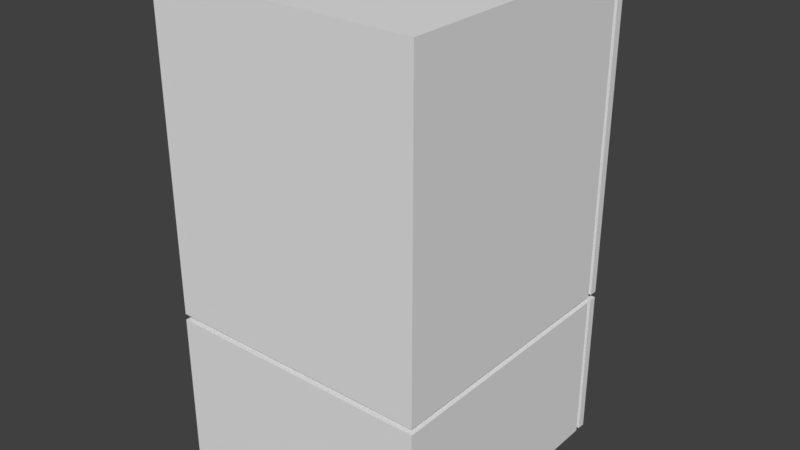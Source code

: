# Source: Refrigerator.blend  (saved by Blender 2.79.0; exported with 4.5.12 LTS)
import bpy
from mathutils import Matrix  # noqa: F401  (used for matrix-valued properties, if any)

bpy.ops.wm.read_factory_settings(use_empty=True)
scene = bpy.context.scene
scene.name = 'Scene'

# ---- collections
col_collection_1 = bpy.data.collections.new('Collection 1'); scene.collection.children.link(col_collection_1)

# ---- materials (node trees are filled in below, after node groups)
mat_material = bpy.data.materials.new('Material')
mat_material.alpha_threshold = 0.0
mat_material.use_transparent_shadow = False
mat_material.roughness = 0.5
mat_material.line_color = (0.0, 0.0, 0.0, 1.0)

# ---- material node trees

# ---- world
world_world = bpy.data.worlds.new('World'); scene.world = world_world
world_world.color = (0.05088, 0.05088, 0.05088)
world_world.use_sun_shadow = False
world_world.sun_shadow_jitter_overblur = 0.0
world_world.cycles.sampling_method = 'MANUAL'

# ---- meshes
me_cube_004 = bpy.data.meshes.new('Cube.004')
me_cube_004.from_pydata([(0.04662, -0.06072, 0.7772), (0.04662, -0.06072, -0.9181), (-0.04662, -0.06072, 0.7772), (-0.04662, -0.06072, -0.9181), (0.04662, 0.06896, -0.8364), (0.04662, 0.06896, 0.6955), (-0.04662, 0.06896, 0.6955), (-0.04662, 0.06896, -0.8364), (0.02032, -0.04502, -0.8452), (0.02032, -0.04502, 0.7043), (-0.02032, -0.04502, -0.8452), (-0.02032, -0.04502, 0.7043), (0.02032, 0.02965, -0.7991), (0.02032, 0.02965, 0.6582), (-0.02032, 0.02965, -0.7991), (-0.02032, 0.02965, 0.6582)], [], [(5, 0, 9, 13), (5, 4, 7, 6), (2, 0, 5, 6), (3, 2, 11, 10), (1, 3, 7, 4), (2, 6, 15, 11), (4, 5, 13, 12), (0, 1, 8, 9), (1, 4, 12, 8), (7, 3, 10, 14), (6, 7, 14, 15), (12, 14, 10, 8), (8, 10, 11, 9), (9, 11, 15, 13), (13, 15, 14, 12)])
_uv = me_cube_004.uv_layers.new(name='UVMap')
_uv.uv.foreach_set('vector', [0.5093, 0.9398, 0.2547, 0.9809, 0.2618, 0.9422, 0.4084, 0.9191, 0.5093, 0.9518, 0.5093, 0.04821, 0.7108, 0.04821, 0.7108, 0.9518, 0.7108, 1.0, 0.5093, 1.0, 0.5093, 0.9518, 0.7108, 0.9518, 0.7108, 1.0, 0.7108, 0.0, 0.7676, 0.043, 0.7676, 0.957, 0.5093, 0.0, 0.7108, 0.0, 0.7108, 0.04821, 0.5093, 0.04821, 0.2547, 0.9809, 5.633e-07, 0.9398, 0.1009, 0.9191, 0.2475, 0.9422, 0.5093, 0.05349, 0.5093, 0.9398, 0.4084, 0.9191, 0.4084, 0.07591, 0.9122, 0.0, 0.9122, 1.0, 0.8554, 0.957, 0.8554, 0.043, 0.2547, 0.0, 0.5093, 0.05349, 0.4084, 0.07591, 0.2618, 0.04568, 0.0, 0.05349, 0.2547, 0.0, 0.2475, 0.04568, 0.1009, 0.07591, 5.633e-07, 0.9398, 0.0, 0.05349, 0.1009, 0.07591, 0.1009, 0.9191, 0.9122, 0.8868, 1.0, 0.8868, 1.0, 0.914, 0.9122, 0.914, 0.8554, 0.957, 0.7676, 0.957, 0.7676, 0.043, 0.8554, 0.043, 0.9122, 0.0, 1.0, 0.0, 1.0, 0.02718, 0.9122, 0.02718, 0.9122, 0.02718, 1.0, 0.02718, 1.0, 0.8868, 0.9122, 0.8868])
me_cube_004.materials.append(mat_material)
me_cube_004.use_remesh_preserve_volume = False
me_cube_004.use_remesh_preserve_attributes = False
me_cube_004.use_mirror_vertex_groups = False
me_cube_004.update()
me_cube_003 = bpy.data.meshes.new('Cube.003')
me_cube_003.from_pydata([(-0.01847, 0.0, 0.0), (-0.06755, 0.0, 0.0), (-0.1608, 0.0, 0.0), (-0.01847, 0.0, -0.09944), (-0.06755, 0.0, -0.09944), (-0.1608, 0.0, -0.09944), (-0.3929, 1.192e-07, 0.0), (-0.3929, 1.192e-07, -0.09944), (-0.01847, 0.1297, -0.09944), (-0.01847, 0.1297, 0.0), (-0.06755, 0.1297, -0.09944), (-0.06755, 0.1297, 0.0), (-0.1608, 0.1297, -0.09944), (-0.1608, 0.1297, 0.0), (-0.2793, 0.1297, 0.0), (-0.2793, 0.1297, -0.09944), (-0.01847, 0.09214, -0.07802), (-0.01847, 0.0112, -0.07802), (-0.06755, 0.0112, -0.07802), (-0.06755, 0.09214, -0.07802), (-0.06755, 0.0112, -0.02141), (-0.1608, 0.0112, -0.02141), (-0.01847, 0.0112, -0.02141), (-0.1608, 0.0112, -0.07802), (-0.3037, 0.0112, -0.02141), (-0.3037, 0.0112, -0.07802), (-0.06755, 0.09214, -0.02141), (-0.1608, 0.09214, -0.02141), (-0.01847, 0.09214, -0.02141), (-0.1608, 0.09214, -0.07802), (-0.2273, 0.09214, -0.02141), (-0.2273, 0.09214, -0.07802), (0.0, 0.0, 0.0), (0.01847, 0.0, 0.0), (0.06755, 0.0, 0.0), (0.1608, 0.0, 0.0), (0.0, 0.0, -0.09944), (0.01847, 0.0, -0.09944), (0.06755, 0.0, -0.09944), (0.1608, 0.0, -0.09944), (0.3929, 1.192e-07, 0.0), (0.3929, 1.192e-07, -0.09944), (0.0, 0.1297, -0.09944), (0.0, 0.1297, 0.0), (0.01847, 0.1297, -0.09944), (0.01847, 0.1297, 0.0), (0.06755, 0.1297, -0.09944), (0.06755, 0.1297, 0.0), (0.1608, 0.1297, -0.09944), (0.1608, 0.1297, 0.0), (0.2793, 0.1297, 0.0), (0.2793, 0.1297, -0.09944), (0.0, 0.0112, -0.07802), (0.0, 0.09214, -0.07802), (0.01847, 0.09214, -0.07802), (0.01847, 0.0112, -0.07802), (0.06755, 0.0112, -0.07802), (0.06755, 0.09214, -0.07802), (0.06755, 0.0112, -0.02141), (0.1608, 0.0112, -0.02141), (0.01847, 0.0112, -0.02141), (0.0, 0.0112, -0.02141), (0.1608, 0.0112, -0.07802), (0.3037, 0.0112, -0.02141), (0.3037, 0.0112, -0.07802), (0.06755, 0.09214, -0.02141), (0.1608, 0.09214, -0.02141), (0.01847, 0.09214, -0.02141), (0.0, 0.09214, -0.02141), (0.1608, 0.09214, -0.07802), (0.2273, 0.09214, -0.02141), (0.2273, 0.09214, -0.07802)], [], [(36, 3, 17, 52), (7, 15, 31, 25), (8, 42, 53, 16), (11, 10, 12, 13), (9, 8, 10, 11), (43, 42, 8, 9), (13, 12, 15, 14), (3, 4, 18, 17), (5, 7, 25, 23), (0, 32, 61, 22), (10, 8, 16, 19), (4, 5, 23, 18), (7, 6, 14, 15), (13, 14, 30, 27), (15, 12, 29, 31), (2, 1, 20, 21), (11, 13, 27, 26), (14, 6, 24, 30), (9, 11, 26, 28), (22, 17, 18, 20), (61, 52, 17, 22), (6, 2, 21, 24), (1, 0, 22, 20), (43, 9, 28, 68), (12, 10, 19, 29), (20, 18, 23, 21), (21, 23, 25, 24), (24, 25, 31, 30), (30, 31, 29, 27), (27, 29, 19, 26), (26, 19, 16, 28), (28, 16, 53, 68), (36, 52, 55, 37), (41, 64, 71, 51), (44, 54, 53, 42), (47, 49, 48, 46), (45, 47, 46, 44), (43, 45, 44, 42), (49, 50, 51, 48), (37, 55, 56, 38), (39, 62, 64, 41), (33, 60, 61, 32), (46, 57, 54, 44), (38, 56, 62, 39), (41, 51, 50, 40), (49, 66, 70, 50), (51, 71, 69, 48), (35, 59, 58, 34), (47, 65, 66, 49), (50, 70, 63, 40), (45, 67, 65, 47), (60, 58, 56, 55), (61, 60, 55, 52), (40, 63, 59, 35), (34, 58, 60, 33), (43, 68, 67, 45), (48, 69, 57, 46), (58, 59, 62, 56), (59, 63, 64, 62), (63, 70, 71, 64), (70, 66, 69, 71), (66, 65, 57, 69), (65, 67, 54, 57), (67, 68, 53, 54)])
_uv = me_cube_003.uv_layers.new(name='UVMap')
_uv.uv.foreach_set('vector', [0.3954, 0.2439, 0.3954, 0.2285, 0.4319, 0.2392, 0.4319, 0.2547, 0.0, 0.0, 0.1977, 0.1445, 0.1242, 0.2108, 0.0007983, 0.1135, 0.1977, 0.4765, 0.1977, 0.5, 0.1242, 0.5, 0.1242, 0.4765, 0.5648, 0.2908, 0.7342, 0.2908, 0.7342, 0.369, 0.5648, 0.369, 0.5648, 0.2497, 0.7342, 0.2497, 0.7342, 0.2908, 0.5648, 0.2908, 0.5648, 0.2342, 0.7342, 0.2342, 0.7342, 0.2497, 0.5648, 0.2497, 0.7342, 0.6655, 0.7342, 0.5389, 0.8672, 0.5389, 0.8672, 0.6655, 0.3954, 0.2285, 0.3954, 0.1873, 0.4319, 0.198, 0.4319, 0.2392, 0.9635, 0.414, 0.9635, 0.6086, 0.927, 0.5446, 0.927, 0.4247, 0.5648, 0.2285, 0.5648, 0.2439, 0.5283, 0.2547, 0.5283, 0.2392, 0.1977, 0.414, 0.1977, 0.4765, 0.1242, 0.4765, 0.1242, 0.414, 0.3954, 0.1873, 0.3954, 0.1091, 0.4319, 0.1198, 0.4319, 0.198, 0.5648, 0.369, 0.7342, 0.369, 0.7342, 0.5884, 0.5648, 0.5884, 0.1977, 0.2954, 0.1977, 0.1445, 0.2712, 0.2108, 0.2712, 0.2954, 0.1977, 0.1445, 0.1977, 0.2954, 0.1242, 0.2954, 0.1242, 0.2108, 0.5648, 0.1091, 0.5648, 0.1873, 0.5283, 0.198, 0.5283, 0.1198, 0.1977, 0.414, 0.1977, 0.2954, 0.2712, 0.2954, 0.2712, 0.414, 0.1977, 0.1445, 0.3954, 0.0, 0.3946, 0.1135, 0.2712, 0.2108, 0.1977, 0.4765, 0.1977, 0.414, 0.2712, 0.414, 0.2712, 0.4765, 0.5283, 0.2392, 0.4319, 0.2392, 0.4319, 0.198, 0.5283, 0.198, 0.5283, 0.2547, 0.4319, 0.2547, 0.4319, 0.2392, 0.5283, 0.2392, 0.9635, 0.2194, 0.9635, 0.414, 0.927, 0.4033, 0.927, 0.2834, 0.5648, 0.1873, 0.5648, 0.2285, 0.5283, 0.2392, 0.5283, 0.198, 0.1977, 0.5, 0.1977, 0.4765, 0.2712, 0.4765, 0.2712, 0.5, 0.1977, 0.2954, 0.1977, 0.414, 0.1242, 0.414, 0.1242, 0.2954, 0.5283, 0.198, 0.4319, 0.198, 0.4319, 0.1198, 0.5283, 0.1198, 0.5283, 0.1198, 0.4319, 0.1198, 0.4319, 0.0, 0.5283, 1.896e-08, 0.8306, 0.2194, 0.927, 0.2194, 0.927, 0.3611, 0.8306, 0.3611, 0.7342, 0.0, 0.8306, 1.896e-08, 0.8306, 0.05809, 0.7342, 0.05809, 0.7342, 0.05809, 0.8306, 0.05809, 0.8306, 0.1396, 0.7342, 0.1396, 0.7342, 0.1396, 0.8306, 0.1396, 0.8306, 0.1825, 0.7342, 0.1825, 0.7342, 0.1825, 0.8306, 0.1825, 0.8306, 0.1986, 0.7342, 0.1986, 0.3954, 0.2439, 0.4319, 0.2547, 0.4319, 0.2701, 0.3954, 0.2594, 1.015e-07, 1.0, 0.0007984, 0.8865, 0.1242, 0.7892, 0.1977, 0.8555, 0.1977, 0.5235, 0.1242, 0.5235, 0.1242, 0.5, 0.1977, 0.5, 0.5648, 0.1776, 0.5648, 0.09938, 0.7342, 0.09938, 0.7342, 0.1776, 0.5648, 0.2187, 0.5648, 0.1776, 0.7342, 0.1776, 0.7342, 0.2187, 0.5648, 0.2342, 0.5648, 0.2187, 0.7342, 0.2187, 0.7342, 0.2342, 0.5648, 0.09938, 0.5648, 0.0, 0.7342, 3.793e-08, 0.7342, 0.09938, 0.3954, 0.2594, 0.4319, 0.2701, 0.4319, 0.3113, 0.3954, 0.3006, 0.3954, 0.3788, 0.4319, 0.3895, 0.4319, 0.5093, 0.3954, 0.5734, 0.5648, 0.2594, 0.5283, 0.2701, 0.5283, 0.2547, 0.5648, 0.2439, 0.1977, 0.586, 0.1242, 0.586, 0.1242, 0.5235, 0.1977, 0.5235, 0.3954, 0.3006, 0.4319, 0.3113, 0.4319, 0.3895, 0.3954, 0.3788, 1.0, 0.0, 1.0, 0.2194, 0.8306, 0.2194, 0.8306, 3.793e-08, 0.1977, 0.7046, 0.2712, 0.7046, 0.2712, 0.7892, 0.1977, 0.8555, 0.1977, 0.8555, 0.1242, 0.7892, 0.1242, 0.7046, 0.1977, 0.7046, 0.5648, 0.3788, 0.5283, 0.3895, 0.5283, 0.3113, 0.5648, 0.3006, 0.1977, 0.586, 0.2712, 0.586, 0.2712, 0.7046, 0.1977, 0.7046, 0.1977, 0.8555, 0.2712, 0.7892, 0.3946, 0.8865, 0.3954, 1.0, 0.1977, 0.5235, 0.2712, 0.5235, 0.2712, 0.586, 0.1977, 0.586, 0.5283, 0.2701, 0.5283, 0.3113, 0.4319, 0.3113, 0.4319, 0.2701, 0.5283, 0.2547, 0.5283, 0.2701, 0.4319, 0.2701, 0.4319, 0.2547, 0.5648, 0.5734, 0.5283, 0.5093, 0.5283, 0.3895, 0.5648, 0.3788, 0.5648, 0.3006, 0.5283, 0.3113, 0.5283, 0.2701, 0.5648, 0.2594, 0.1977, 0.5, 0.2712, 0.5, 0.2712, 0.5235, 0.1977, 0.5235, 0.1977, 0.7046, 0.1242, 0.7046, 0.1242, 0.586, 0.1977, 0.586, 0.5283, 0.3113, 0.5283, 0.3895, 0.4319, 0.3895, 0.4319, 0.3113, 0.5283, 0.3895, 0.5283, 0.5093, 0.4319, 0.5093, 0.4319, 0.3895, 0.7342, 0.5389, 0.7342, 0.3972, 0.8306, 0.3972, 0.8306, 0.5389, 0.7342, 0.3972, 0.7342, 0.3392, 0.8306, 0.3392, 0.8306, 0.3972, 0.7342, 0.3392, 0.7342, 0.2577, 0.8306, 0.2577, 0.8306, 0.3392, 0.7342, 0.2577, 0.7342, 0.2148, 0.8306, 0.2148, 0.8306, 0.2577, 0.7342, 0.2148, 0.7342, 0.1986, 0.8306, 0.1986, 0.8306, 0.2148])
me_cube_003.materials.append(mat_material)
me_cube_003.use_remesh_preserve_volume = False
me_cube_003.use_remesh_preserve_attributes = False
me_cube_003.use_mirror_vertex_groups = False
me_cube_003.update()
me_cube_001 = bpy.data.meshes.new('Cube.001')
me_cube_001.from_pydata([(0.04662, -0.06072, 0.7772), (0.04662, -0.06072, -0.9181), (-0.04662, -0.06072, 0.7772), (-0.04662, -0.06072, -0.9181), (0.04662, 0.06896, -0.8364), (0.04662, 0.06896, 0.6955), (-0.04662, 0.06896, 0.6955), (-0.04662, 0.06896, -0.8364), (0.02032, -0.04502, -0.8452), (0.02032, -0.04502, 0.7043), (-0.02032, -0.04502, -0.8452), (-0.02032, -0.04502, 0.7043), (0.02032, 0.02965, -0.7991), (0.02032, 0.02965, 0.6582), (-0.02032, 0.02965, -0.7991), (-0.02032, 0.02965, 0.6582)], [], [(5, 0, 9, 13), (5, 4, 7, 6), (2, 0, 5, 6), (3, 2, 11, 10), (1, 3, 7, 4), (2, 6, 15, 11), (4, 5, 13, 12), (0, 1, 8, 9), (1, 4, 12, 8), (7, 3, 10, 14), (6, 7, 14, 15), (12, 14, 10, 8), (8, 10, 11, 9), (9, 11, 15, 13), (13, 15, 14, 12)])
_uv = me_cube_001.uv_layers.new(name='UVMap')
_uv.uv.foreach_set('vector', [0.5093, 0.9398, 0.2547, 0.9809, 0.2618, 0.9422, 0.4084, 0.9191, 0.5093, 0.9518, 0.5093, 0.04821, 0.7108, 0.04821, 0.7108, 0.9518, 0.7108, 1.0, 0.5093, 1.0, 0.5093, 0.9518, 0.7108, 0.9518, 0.7108, 1.0, 0.7108, 0.0, 0.7676, 0.043, 0.7676, 0.957, 0.5093, 0.0, 0.7108, 0.0, 0.7108, 0.04821, 0.5093, 0.04821, 0.2547, 0.9809, 5.633e-07, 0.9398, 0.1009, 0.9191, 0.2475, 0.9422, 0.5093, 0.05349, 0.5093, 0.9398, 0.4084, 0.9191, 0.4084, 0.07591, 0.9122, 0.0, 0.9122, 1.0, 0.8554, 0.957, 0.8554, 0.043, 0.2547, 0.0, 0.5093, 0.05349, 0.4084, 0.07591, 0.2618, 0.04568, 0.0, 0.05349, 0.2547, 0.0, 0.2475, 0.04568, 0.1009, 0.07591, 5.633e-07, 0.9398, 0.0, 0.05349, 0.1009, 0.07591, 0.1009, 0.9191, 0.9122, 0.8868, 1.0, 0.8868, 1.0, 0.914, 0.9122, 0.914, 0.8554, 0.957, 0.7676, 0.957, 0.7676, 0.043, 0.8554, 0.043, 0.9122, 0.0, 1.0, 0.0, 1.0, 0.02718, 0.9122, 0.02718, 0.9122, 0.02718, 1.0, 0.02718, 1.0, 0.8868, 0.9122, 0.8868])
me_cube_001.materials.append(mat_material)
me_cube_001.use_remesh_preserve_volume = False
me_cube_001.use_remesh_preserve_attributes = False
me_cube_001.use_mirror_vertex_groups = False
me_cube_001.update()
me_cube = bpy.data.meshes.new('Cube')
me_cube.from_pydata([(-1.0, -1.0, -1.765), (-1.0, 1.0, -1.765), (-1.0, -1.0, 1.765), (-1.0, 1.0, 1.765), (-1.0, -1.0, -0.6448), (-1.0, -1.0, -0.5997), (-1.0, 1.0, -0.6448), (-1.0, 1.0, -0.5997), (-0.01847, 1.0, -1.765), (-0.01847, -1.0, -1.765), (-0.01847, 1.0, 1.765), (-0.01847, -1.0, 1.765), (-0.01847, 1.0, -0.5997), (-0.01847, -1.0, -0.6448), (-0.01847, -1.0, -0.5997), (-0.01847, 1.059, -1.765), (-1.0, 1.059, -1.765), (-1.0, 1.059, -0.5997), (-1.0, 1.059, 1.765), (-0.01847, 1.059, 1.765), (-1.0, 1.059, -0.6448), (-0.01847, 1.059, -0.5997), (-0.01847, 1.059, -0.6448), (-1.0, -1.0, -0.265), (-1.0, -1.0, 1.43), (-1.0, 1.0, -0.265), (-1.0, 1.0, 1.43), (-0.01847, 1.0, -0.265), (-0.01847, 1.0, 1.43), (-0.01847, -1.0, 1.43), (-0.01847, -1.0, -0.265), (-1.0, 1.059, -0.265), (-1.0, 1.059, 1.43), (-0.01847, 1.059, -0.265), (-0.01847, 1.059, 1.43), (-0.06755, 1.0, -1.765), (-0.06755, -1.0, -1.765), (-0.06755, 1.0, 1.765), (-0.06755, -1.0, 1.765), (-0.06755, -1.0, -0.6448), (-0.06755, -1.0, -0.5997), (-0.06755, 1.059, -1.765), (-0.06755, 1.059, 1.765), (-0.06755, 1.059, -0.5997), (-0.06755, 1.059, -0.6448), (-0.06755, 1.059, 1.43), (-0.06755, 1.059, -0.265), (-0.06755, -1.0, -0.265), (-0.06755, -1.0, 1.43), (-0.1608, 1.0, -1.765), (-0.1608, -1.0, -1.765), (-0.1608, 1.0, 1.765), (-0.1608, -1.0, 1.765), (-0.9562, -0.9179, -0.6012), (-0.1608, -1.0, -0.6448), (-0.1608, -1.0, -0.5997), (-0.1608, 1.059, -1.765), (-0.1608, 1.059, 1.765), (-0.1608, 1.059, -0.5997), (-0.1608, 1.059, -0.6448), (-0.1608, 1.059, 1.43), (-0.1608, 1.059, -0.265), (-0.1608, -1.0, -0.265), (-0.1608, -1.0, 1.43), (-1.0, -1.0, -0.7569), (-1.0, 1.0, -0.7569), (-0.01847, -1.0, -0.7569), (-1.0, 1.059, -0.7569), (-0.01847, 1.059, -0.7569), (-0.06755, 1.059, -0.7569), (-0.06755, -1.0, -0.7569), (-0.1608, 1.059, -0.7569), (-0.1608, -1.0, -0.7569), (-0.01847, -1.0, -0.8563), (-0.06755, -1.0, -0.8563), (-0.1608, -1.0, -0.8563), (-1.0, -1.0, -0.8563), (-1.0, 1.0, -0.8563), (-1.0, 1.059, -0.8563), (-0.01847, 1.059, -0.8563), (-0.06755, 1.059, -0.8563), (-0.1608, 1.059, -0.8563), (-0.3929, 1.0, -1.765), (-0.3929, -1.0, -1.765), (-0.3929, 1.0, 1.765), (-0.3929, -1.0, 1.765), (-0.9562, -0.9179, -0.6432), (-0.3929, -1.0, -0.6448), (-0.3929, -1.0, -0.5997), (-0.3929, 1.059, -1.765), (-0.3929, 1.059, 1.765), (-0.3929, 1.059, -0.5997), (-0.3929, 1.059, -0.6448), (-0.3929, 1.059, 1.43), (-0.3929, 1.059, -0.265), (-0.3929, -1.0, -0.265), (-0.3929, -1.0, 1.43), (-0.3929, 1.059, -0.7569), (-0.3929, -1.0, -0.7569), (-0.3929, -1.0, -0.8563), (-0.3929, 1.059, -0.8563), (-1.0, 0.9632, -1.765), (-1.0, 0.9632, 1.765), (-1.0, 0.9632, -0.6448), (-1.0, 0.9632, -0.5997), (-0.01847, 0.9632, 1.765), (-0.01847, 0.9632, -1.765), (-1.0, 0.9632, -0.265), (-1.0, 0.9632, 1.43), (-0.06755, 0.9632, 1.765), (-0.06755, 0.9632, -1.765), (-0.1608, 0.9632, 1.765), (-0.1608, 0.9632, -1.765), (-1.0, 0.9632, -0.7569), (-1.0, 0.9632, -0.8563), (-0.3929, 0.9632, 1.765), (-0.3929, 0.9632, -1.765), (-0.01847, -0.9179, -0.6432), (-0.01847, -0.9179, -0.6012), (-0.9562, 0.9989, -0.6012), (-0.01847, 0.9989, -0.6432), (-0.06755, -0.9179, -0.6432), (-0.06755, -0.9179, -0.6012), (-0.06755, 0.9989, -0.6012), (-0.06755, 0.9989, -0.6432), (-0.1608, -0.9179, -0.6432), (-0.1608, -0.9179, -0.6012), (-0.1608, 0.9989, -0.6012), (-0.1608, 0.9989, -0.6432), (-0.3929, -0.9179, -0.6432), (-0.3929, -0.9179, -0.6012), (-0.3929, 0.9989, -0.6012), (-0.3929, 0.9989, -0.6432), (-0.9562, 0.9632, -0.6432), (-0.9562, 0.9632, -0.6012), (-0.9562, 1.0, -0.265), (-0.9562, 0.9632, -0.265), (-0.9562, 1.0, 1.43), (-1.0, -1.0, 1.715), (-0.9562, 0.9632, 1.43), (-0.01847, -1.0, 1.715), (-0.06755, -1.0, 1.715), (-0.1608, -1.0, 1.715), (-0.3929, -1.0, 1.715), (-1.0, 0.9632, 1.715), (-1.0, 1.0, 1.715), (-0.01847, 1.0, 1.715), (-1.0, 1.059, 1.715), (-0.01847, 1.059, 1.715), (-0.06755, 1.059, 1.715), (-0.1608, 1.059, 1.715), (-0.3929, 1.059, 1.715), (-0.9562, 1.0, -1.765), (-0.9562, -1.0, -1.765), (-0.9562, 1.0, 1.765), (-0.9562, -1.0, 1.765), (-0.9562, -1.0, -0.6448), (-0.9562, -1.0, -0.5997), (-0.9562, 1.059, -1.765), (-0.9562, 1.059, 1.765), (-0.9562, 1.059, -0.5997), (-0.9562, 1.059, -0.6448), (-0.9562, 1.059, 1.43), (-0.9562, 1.059, -0.265), (-0.9562, -1.0, -0.265), (-0.9562, -1.0, 1.43), (-0.9146, -0.9179, -0.6012), (-0.9146, -0.9179, -0.6432), (-0.9562, 1.059, -0.7569), (-0.9562, -1.0, -0.7569), (-0.9562, -1.0, -0.8563), (-0.9562, 1.059, -0.8563), (-0.9146, 0.9989, -0.6432), (-0.9146, 0.9989, -0.6012), (-0.9562, 0.9632, 1.765), (-0.9562, 0.9632, -1.765), (-0.9562, -1.0, 1.715), (-0.9562, 1.059, 1.715), (-0.06755, 1.0, 1.715), (-0.9562, 0.9632, 1.715), (-0.9562, 1.0, 1.715), (-0.1608, 1.0, 1.715), (-0.3929, 1.0, 1.715), (-0.01847, 0.9632, 1.715), (-0.06755, 0.9632, 1.715), (-0.1608, 0.9632, 1.715), (-0.3929, 0.9632, 1.715), (-0.9562, 1.0, -0.7569), (-0.9562, 1.0, -0.6432), (-0.9562, 1.0, -0.8563), (-0.9562, 0.9632, -0.7569), (-0.9562, 0.9632, -0.8563), (-0.01847, -1.0, -1.8), (-0.06755, -1.0, -1.8), (-0.1608, -1.0, -1.8), (-0.3929, -1.0, -1.8), (-0.01847, 0.9632, -1.8), (-0.06755, 0.9632, -1.8), (-0.1608, 0.9632, -1.8), (-0.3929, 0.9632, -1.8), (-0.9562, -1.0, -1.8), (-0.9562, 0.9632, -1.8), (1.0, -1.0, -1.765), (1.0, 1.0, -1.765), (1.0, -1.0, 1.765), (1.0, 1.0, 1.765), (1.0, -1.0, -0.6448), (1.0, -1.0, -0.5997), (1.0, 1.0, -0.6448), (1.0, 1.0, -0.5997), (0.01847, 1.0, -1.765), (0.01847, -1.0, -1.765), (0.01847, 1.0, 1.765), (0.01847, -1.0, 1.765), (0.01847, 1.0, -0.5997), (0.01847, -1.0, -0.6448), (0.01847, -1.0, -0.5997), (0.01847, 1.059, -1.765), (1.0, 1.059, -1.765), (1.0, 1.059, -0.5997), (1.0, 1.059, 1.765), (0.01847, 1.059, 1.765), (1.0, 1.059, -0.6448), (0.01847, 1.059, -0.5997), (0.01847, 1.059, -0.6448), (1.0, -1.0, -0.265), (1.0, -1.0, 1.43), (1.0, 1.0, -0.265), (1.0, 1.0, 1.43), (0.01847, 1.0, -0.265), (0.01847, 1.0, 1.43), (0.01847, -1.0, 1.43), (0.01847, -1.0, -0.265), (1.0, 1.059, -0.265), (1.0, 1.059, 1.43), (0.01847, 1.059, -0.265), (0.01847, 1.059, 1.43), (0.06755, 1.0, -1.765), (0.06755, -1.0, -1.765), (0.06755, 1.0, 1.765), (0.06755, -1.0, 1.765), (0.06755, -1.0, -0.6448), (0.06755, -1.0, -0.5997), (0.06755, 1.059, -1.765), (0.06755, 1.059, 1.765), (0.06755, 1.059, -0.5997), (0.06755, 1.059, -0.6448), (0.06755, 1.059, 1.43), (0.06755, 1.059, -0.265), (0.06755, -1.0, -0.265), (0.06755, -1.0, 1.43), (0.1608, 1.0, -1.765), (0.1608, -1.0, -1.765), (0.1608, 1.0, 1.765), (0.1608, -1.0, 1.765), (0.9562, -0.9179, -0.6012), (0.1608, -1.0, -0.6448), (0.1608, -1.0, -0.5997), (0.1608, 1.059, -1.765), (0.1608, 1.059, 1.765), (0.1608, 1.059, -0.5997), (0.1608, 1.059, -0.6448), (0.1608, 1.059, 1.43), (0.1608, 1.059, -0.265), (0.1608, -1.0, -0.265), (0.1608, -1.0, 1.43), (1.0, -1.0, -0.7569), (1.0, 1.0, -0.7569), (0.01847, -1.0, -0.7569), (1.0, 1.059, -0.7569), (0.01847, 1.059, -0.7569), (0.06755, 1.059, -0.7569), (0.06755, -1.0, -0.7569), (0.1608, 1.059, -0.7569), (0.1608, -1.0, -0.7569), (0.01847, -1.0, -0.8563), (0.06755, -1.0, -0.8563), (0.1608, -1.0, -0.8563), (1.0, -1.0, -0.8563), (1.0, 1.0, -0.8563), (1.0, 1.059, -0.8563), (0.01847, 1.059, -0.8563), (0.06755, 1.059, -0.8563), (0.1608, 1.059, -0.8563), (0.3929, 1.0, -1.765), (0.3929, -1.0, -1.765), (0.3929, 1.0, 1.765), (0.3929, -1.0, 1.765), (0.9562, -0.9179, -0.6432), (0.3929, -1.0, -0.6448), (0.3929, -1.0, -0.5997), (0.3929, 1.059, -1.765), (0.3929, 1.059, 1.765), (0.3929, 1.059, -0.5997), (0.3929, 1.059, -0.6448), (0.3929, 1.059, 1.43), (0.3929, 1.059, -0.265), (0.3929, -1.0, -0.265), (0.3929, -1.0, 1.43), (0.3929, 1.059, -0.7569), (0.3929, -1.0, -0.7569), (0.3929, -1.0, -0.8563), (0.3929, 1.059, -0.8563), (1.0, 0.9632, -1.765), (1.0, 0.9632, 1.765), (1.0, 0.9632, -0.6448), (1.0, 0.9632, -0.5997), (0.01847, 0.9632, 1.765), (0.01847, 0.9632, -1.765), (1.0, 0.9632, -0.265), (1.0, 0.9632, 1.43), (0.06755, 0.9632, 1.765), (0.06755, 0.9632, -1.765), (0.1608, 0.9632, 1.765), (0.1608, 0.9632, -1.765), (1.0, 0.9632, -0.7569), (1.0, 0.9632, -0.8563), (0.3929, 0.9632, 1.765), (0.3929, 0.9632, -1.765), (0.01847, -0.9179, -0.6432), (0.01847, -0.9179, -0.6012), (0.9562, 0.9989, -0.6012), (0.01847, 0.9989, -0.6432), (0.06755, -0.9179, -0.6432), (0.06755, -0.9179, -0.6012), (0.06755, 0.9989, -0.6012), (0.06755, 0.9989, -0.6432), (0.1608, -0.9179, -0.6432), (0.1608, -0.9179, -0.6012), (0.1608, 0.9989, -0.6012), (0.1608, 0.9989, -0.6432), (0.3929, -0.9179, -0.6432), (0.3929, -0.9179, -0.6012), (0.3929, 0.9989, -0.6012), (0.3929, 0.9989, -0.6432), (0.9562, 0.9632, -0.6432), (0.9562, 0.9632, -0.6012), (0.9562, 1.0, -0.265), (0.9562, 0.9632, -0.265), (0.9562, 1.0, 1.43), (1.0, -1.0, 1.715), (0.9562, 0.9632, 1.43), (0.01847, -1.0, 1.715), (0.06755, -1.0, 1.715), (0.1608, -1.0, 1.715), (0.3929, -1.0, 1.715), (1.0, 0.9632, 1.715), (1.0, 1.0, 1.715), (0.01847, 1.0, 1.715), (1.0, 1.059, 1.715), (0.01847, 1.059, 1.715), (0.06755, 1.059, 1.715), (0.1608, 1.059, 1.715), (0.3929, 1.059, 1.715), (0.9562, 1.0, -1.765), (0.9562, -1.0, -1.765), (0.9562, 1.0, 1.765), (0.9562, -1.0, 1.765), (0.9562, -1.0, -0.6448), (0.9562, -1.0, -0.5997), (0.9562, 1.059, -1.765), (0.9562, 1.059, 1.765), (0.9562, 1.059, -0.5997), (0.9562, 1.059, -0.6448), (0.9562, 1.059, 1.43), (0.9562, 1.059, -0.265), (0.9562, -1.0, -0.265), (0.9562, -1.0, 1.43), (0.9146, -0.9179, -0.6012), (0.9146, -0.9179, -0.6432), (0.9562, 1.059, -0.7569), (0.9562, -1.0, -0.7569), (0.9562, -1.0, -0.8563), (0.9562, 1.059, -0.8563), (0.9146, 0.9989, -0.6432), (0.9146, 0.9989, -0.6012), (0.9562, 0.9632, 1.765), (0.9562, 0.9632, -1.765), (0.9562, -1.0, 1.715), (0.9562, 1.059, 1.715), (0.06755, 1.0, 1.715), (0.9562, 0.9632, 1.715), (0.9562, 1.0, 1.715), (0.1608, 1.0, 1.715), (0.3929, 1.0, 1.715), (0.01847, 0.9632, 1.715), (0.06755, 0.9632, 1.715), (0.1608, 0.9632, 1.715), (0.3929, 0.9632, 1.715), (0.9562, 1.0, -0.7569), (0.9562, 1.0, -0.6432), (0.9562, 1.0, -0.8563), (0.9562, 0.9632, -0.7569), (0.9562, 0.9632, -0.8563), (0.01847, -1.0, -1.8), (0.06755, -1.0, -1.8), (0.1608, -1.0, -1.8), (0.3929, -1.0, -1.8), (0.01847, 0.9632, -1.8), (0.06755, 0.9632, -1.8), (0.1608, 0.9632, -1.8), (0.3929, 0.9632, -1.8), (0.9562, -1.0, -1.8), (0.9562, 0.9632, -1.8)], [], [(175, 153, 0, 101), (174, 102, 2, 155), (176, 155, 2, 138), (43, 21, 12, 123), (27, 12, 21, 33), (14, 40, 122, 118), (160, 91, 131, 173), (169, 156, 4, 64), (118, 320, 216, 14), (73, 275, 268, 66), (5, 104, 134, 53), (28, 230, 229, 27), (307, 385, 183, 105), (8, 210, 308, 106), (192, 394, 211, 9), (171, 158, 16, 78), (163, 160, 17, 31), (308, 398, 196, 106), (152, 1, 16, 158), (65, 6, 20, 67), (145, 3, 18, 147), (87, 54, 125, 129), (37, 10, 19, 42), (29, 231, 342, 140), (7, 25, 31, 17), (25, 26, 32, 31), (177, 162, 32, 147), (162, 163, 31, 32), (15, 217, 210, 8), (66, 268, 215, 13), (120, 322, 224, 22), (146, 28, 34, 148), (28, 27, 33, 34), (157, 164, 23, 5), (164, 165, 24, 23), (30, 29, 48, 47), (14, 30, 47, 40), (34, 33, 46, 45), (148, 34, 45, 149), (51, 37, 42, 57), (20, 6, 188), (8, 35, 41, 15), (33, 21, 43, 46), (79, 15, 41, 80), (156, 87, 129, 167), (66, 13, 39, 70), (39, 13, 117, 121), (12, 214, 322, 120), (140, 11, 38, 141), (105, 109, 38, 11), (36, 50, 194, 193), (191, 190, 187, 189), (84, 51, 57, 90), (47, 48, 63, 62), (40, 47, 62, 55), (149, 45, 60, 150), (35, 49, 56, 41), (46, 43, 58, 61), (80, 41, 56, 81), (44, 59, 128, 124), (70, 39, 54, 72), (55, 88, 130, 126), (40, 55, 126, 122), (141, 38, 52, 142), (109, 111, 52, 38), (215, 319, 117, 13), (74, 70, 72, 75), (44, 69, 71, 59), (73, 66, 70, 74), (22, 68, 69, 44), (77, 65, 67, 78), (27, 229, 214, 12), (161, 168, 67, 20), (79, 281, 217, 15), (170, 169, 64, 76), (6, 65, 187, 188), (153, 170, 76, 0), (11, 213, 307, 105), (1, 77, 78, 16), (9, 73, 74, 36), (36, 74, 75, 50), (168, 171, 78, 67), (50, 75, 99, 83), (75, 72, 98, 99), (59, 71, 97, 92), (154, 84, 90, 159), (22, 44, 124, 120), (62, 63, 96, 95), (55, 62, 95, 88), (60, 61, 94, 93), (150, 60, 93, 151), (49, 82, 89, 56), (61, 58, 91, 94), (81, 56, 89, 100), (103, 4, 86, 133), (72, 54, 87, 98), (59, 92, 132, 128), (142, 52, 85, 143), (111, 115, 85, 52), (110, 106, 196, 197), (49, 112, 116, 82), (0, 76, 114, 101), (76, 64, 113, 114), (35, 110, 112, 49), (8, 106, 110, 35), (23, 24, 108, 107), (5, 23, 107, 104), (14, 216, 232, 30), (58, 43, 123, 127), (64, 4, 103, 113), (138, 2, 102, 144), (190, 133, 188, 187), (157, 5, 53, 166), (320, 118, 117, 319), (161, 20, 188, 172), (91, 58, 127, 131), (54, 39, 121, 125), (7, 17, 119), (146, 348, 230, 28), (124, 123, 12, 120), (128, 127, 123, 124), (132, 131, 127, 128), (172, 173, 131, 132), (119, 188, 133, 134), (134, 133, 86, 53), (166, 167, 129, 130), (130, 129, 125, 126), (126, 125, 121, 122), (122, 121, 117, 118), (140, 342, 213, 11), (104, 107, 136, 134), (25, 7, 119, 135), (107, 108, 139, 136), (26, 25, 135, 137), (24, 138, 144, 108), (63, 142, 143, 96), (48, 141, 142, 63), (29, 140, 141, 48), (30, 232, 231, 29), (165, 176, 138, 24), (57, 150, 151, 90), (42, 149, 150, 57), (19, 148, 149, 42), (10, 146, 148, 19), (22, 224, 270, 68), (159, 177, 147, 18), (26, 145, 147, 32), (90, 151, 177, 159), (96, 143, 176, 165), (53, 86, 167, 166), (188, 119, 173, 172), (92, 161, 172, 132), (88, 157, 166, 130), (82, 116, 175, 152), (3, 154, 159, 18), (97, 100, 171, 168), (83, 99, 170, 153), (99, 98, 169, 170), (92, 97, 168, 161), (4, 156, 167, 86), (95, 96, 165, 164), (88, 95, 164, 157), (93, 94, 163, 162), (151, 93, 162, 177), (82, 152, 158, 89), (94, 91, 160, 163), (100, 89, 158, 171), (98, 87, 156, 169), (17, 160, 173, 119), (143, 85, 155, 176), (115, 174, 155, 85), (145, 26, 137, 180), (108, 144, 179, 139), (109, 105, 183, 184), (348, 146, 183, 385), (84, 154, 180, 182), (115, 111, 185, 186), (37, 51, 181, 178), (174, 115, 186, 179), (111, 109, 184, 185), (51, 84, 182, 181), (10, 37, 178, 146), (145, 180, 154, 3), (102, 174, 179, 144), (196, 398, 394, 192), (184, 183, 146, 178), (178, 181, 185, 184), (186, 185, 181, 182), (182, 180, 179, 186), (135, 136, 139, 137), (137, 139, 179, 180), (134, 136, 135, 119), (175, 191, 189, 152), (114, 113, 190, 191), (65, 77, 189, 187), (77, 1, 152, 189), (113, 103, 133, 190), (101, 114, 191, 175), (10, 212, 348, 146), (196, 192, 193, 197), (197, 193, 194, 198), (198, 194, 195, 199), (199, 195, 200, 201), (153, 175, 201, 200), (116, 112, 198, 199), (175, 116, 199, 201), (112, 110, 197, 198), (9, 36, 193, 192), (83, 153, 200, 195), (50, 83, 195, 194), (377, 303, 202, 355), (376, 357, 204, 304), (378, 340, 204, 357), (245, 325, 214, 223), (229, 235, 223, 214), (216, 320, 324, 242), (362, 375, 333, 293), (371, 266, 206, 358), (207, 255, 336, 306), (373, 280, 218, 360), (365, 233, 219, 362), (354, 360, 218, 203), (267, 269, 222, 208), (347, 349, 220, 205), (289, 331, 327, 256), (239, 244, 221, 212), (209, 219, 233, 227), (227, 233, 234, 228), (379, 349, 234, 364), (364, 234, 233, 365), (348, 350, 236, 230), (230, 236, 235, 229), (359, 207, 225, 366), (366, 225, 226, 367), (232, 249, 250, 231), (216, 242, 249, 232), (236, 247, 248, 235), (350, 351, 247, 236), (253, 259, 244, 239), (222, 390, 208), (210, 217, 243, 237), (235, 248, 245, 223), (281, 282, 243, 217), (358, 369, 331, 289), (268, 272, 241, 215), (241, 323, 319, 215), (342, 343, 240, 213), (307, 213, 240, 311), (238, 395, 396, 252), (393, 391, 389, 392), (286, 292, 259, 253), (249, 264, 265, 250), (242, 257, 264, 249), (351, 352, 262, 247), (237, 243, 258, 251), (248, 263, 260, 245), (282, 283, 258, 243), (246, 326, 330, 261), (272, 274, 256, 241), (257, 328, 332, 290), (242, 324, 328, 257), (343, 344, 254, 240), (311, 240, 254, 313), (276, 277, 274, 272), (246, 261, 273, 271), (275, 276, 272, 268), (224, 246, 271, 270), (279, 280, 269, 267), (363, 222, 269, 370), (372, 278, 266, 371), (208, 390, 389, 267), (355, 202, 278, 372), (203, 218, 280, 279), (211, 238, 276, 275), (238, 252, 277, 276), (370, 269, 280, 373), (252, 285, 301, 277), (277, 301, 300, 274), (261, 294, 299, 273), (356, 361, 292, 286), (224, 322, 326, 246), (264, 297, 298, 265), (257, 290, 297, 264), (262, 295, 296, 263), (352, 353, 295, 262), (251, 258, 291, 284), (263, 296, 293, 260), (283, 302, 291, 258), (305, 335, 288, 206), (274, 300, 289, 256), (261, 330, 334, 294), (344, 345, 287, 254), (313, 254, 287, 317), (312, 399, 398, 308), (251, 284, 318, 314), (202, 303, 316, 278), (278, 316, 315, 266), (237, 251, 314, 312), (210, 237, 312, 308), (225, 309, 310, 226), (207, 306, 309, 225), (260, 329, 325, 245), (266, 315, 305, 206), (340, 346, 304, 204), (392, 389, 390, 335), (359, 368, 255, 207), (363, 374, 390, 222), (293, 333, 329, 260), (256, 327, 323, 241), (209, 321, 219), (326, 322, 214, 325), (330, 326, 325, 329), (334, 330, 329, 333), (374, 334, 333, 375), (321, 336, 335, 390), (336, 255, 288, 335), (368, 332, 331, 369), (332, 328, 327, 331), (328, 324, 323, 327), (324, 320, 319, 323), (306, 336, 338, 309), (227, 337, 321, 209), (309, 338, 341, 310), (228, 339, 337, 227), (226, 310, 346, 340), (265, 298, 345, 344), (250, 265, 344, 343), (231, 250, 343, 342), (367, 226, 340, 378), (259, 292, 353, 352), (244, 259, 352, 351), (221, 244, 351, 350), (212, 221, 350, 348), (361, 220, 349, 379), (228, 234, 349, 347), (292, 361, 379, 353), (298, 367, 378, 345), (255, 368, 369, 288), (390, 374, 375, 321), (294, 334, 374, 363), (290, 332, 368, 359), (284, 354, 377, 318), (205, 220, 361, 356), (299, 370, 373, 302), (285, 355, 372, 301), (301, 372, 371, 300), (294, 363, 370, 299), (206, 288, 369, 358), (297, 366, 367, 298), (290, 359, 366, 297), (295, 364, 365, 296), (353, 379, 364, 295), (284, 291, 360, 354), (296, 365, 362, 293), (302, 373, 360, 291), (300, 371, 358, 289), (219, 321, 375, 362), (345, 378, 357, 287), (317, 287, 357, 376), (347, 382, 339, 228), (310, 341, 381, 346), (311, 386, 385, 307), (286, 384, 382, 356), (317, 388, 387, 313), (239, 380, 383, 253), (376, 381, 388, 317), (313, 387, 386, 311), (253, 383, 384, 286), (212, 348, 380, 239), (347, 205, 356, 382), (304, 346, 381, 376), (386, 380, 348, 385), (380, 386, 387, 383), (388, 384, 383, 387), (384, 388, 381, 382), (337, 339, 341, 338), (339, 382, 381, 341), (336, 321, 337, 338), (377, 354, 391, 393), (316, 393, 392, 315), (267, 389, 391, 279), (279, 391, 354, 203), (315, 392, 335, 305), (303, 377, 393, 316), (398, 399, 395, 394), (399, 400, 396, 395), (400, 401, 397, 396), (401, 403, 402, 397), (355, 402, 403, 377), (318, 401, 400, 314), (377, 403, 401, 318), (314, 400, 399, 312), (211, 394, 395, 238), (285, 397, 402, 355), (252, 396, 397, 285), (9, 211, 275, 73)])
_uv = me_cube.uv_layers.new(name='UVMap')
_uv.uv.foreach_set('vector', [0.3773, 0.3548, 0.3773, 0.555, 0.3724, 0.555, 0.3724, 0.3548, 0.871, 0.1995, 0.871, 0.2039, 0.6518, 0.2039, 0.6518, 0.1995, 0.6469, 0.2464, 0.6469, 0.2413, 0.6518, 0.2413, 0.6518, 0.2464, 0.4224, 0.4499, 0.4224, 0.4549, 0.4158, 0.4549, 0.4157, 0.4499, 0.3461, 0.5618, 0.3461, 0.5959, 0.3395, 0.5959, 0.3395, 0.5618, 0.0, 0.696, 0.0, 0.691, 0.009174, 0.691, 0.009174, 0.696, 0.4224, 0.3593, 0.4224, 0.4167, 0.4157, 0.4167, 0.4157, 0.3635, 0.8835, 0.2456, 0.871, 0.2456, 0.871, 0.2411, 0.8835, 0.2411, 0.009174, 0.696, 0.009174, 0.6997, 0.0, 0.6997, 0.0, 0.696, 0.8946, 0.3412, 0.8946, 0.345, 0.8835, 0.345, 0.8835, 0.3412, 3.994e-08, 0.5959, 0.2193, 0.5959, 0.2193, 0.6004, 0.009174, 0.6004, 0.7524, 0.5165, 0.7565, 0.5165, 0.7565, 0.6894, 0.7524, 0.6894, 0.5421, 1.215e-08, 0.5421, 0.005119, 0.538, 0.005119, 0.538, 1.215e-08, 0.3354, 0.4586, 0.3354, 0.4549, 0.3395, 0.4549, 0.3395, 0.4586, 1.0, 0.3412, 1.0, 0.345, 0.9961, 0.345, 0.9961, 0.3412, 0.8849, 0.9229, 0.9863, 0.9229, 0.9863, 0.9274, 0.8849, 0.9274, 0.9757, 0.03413, 0.9757, 6.077e-09, 0.9806, 0.0, 0.9806, 0.03413, 0.3987, 0.4504, 0.4026, 0.4504, 0.4026, 0.4542, 0.3987, 0.4542, 0.3354, 0.5543, 0.3354, 0.5587, 0.3289, 0.5587, 0.3289, 0.5543, 0.4091, 0.3662, 0.4091, 0.3548, 0.4157, 0.3548, 0.4157, 0.3662, 0.3592, 0.5908, 0.3592, 0.5959, 0.3526, 0.5959, 0.3526, 0.5908, 0.6518, 0.3459, 0.6518, 0.3223, 0.6609, 0.3223, 0.6609, 0.3459, 0.4091, 0.5641, 0.4091, 0.5691, 0.4026, 0.5691, 0.4026, 0.5641, 0.5421, 0.2754, 0.538, 0.2754, 0.538, 0.2464, 0.5421, 0.2464, 0.3592, 0.3548, 0.3592, 0.3889, 0.3526, 0.3889, 0.3526, 0.3548, 0.3592, 0.3889, 0.3592, 0.5618, 0.3526, 0.5618, 0.3526, 0.3889, 0.9757, 0.236, 0.9757, 0.207, 0.9806, 0.207, 0.9806, 0.236, 0.9757, 0.207, 0.9757, 0.03413, 0.9806, 0.03413, 0.9806, 0.207, 0.3289, 0.4586, 0.3289, 0.4549, 0.3354, 0.4549, 0.3354, 0.4586, 0.8835, 0.3412, 0.8835, 0.345, 0.871, 0.345, 0.871, 0.3412, 0.3657, 0.4586, 0.3657, 0.4549, 0.3724, 0.4549, 0.3724, 0.4586, 0.3461, 0.3599, 0.3461, 0.3889, 0.3395, 0.3889, 0.3395, 0.3599, 0.3461, 0.3889, 0.3461, 0.5618, 0.3395, 0.5618, 0.3395, 0.3889, 0.6469, 0.4824, 0.6469, 0.4482, 0.6518, 0.4482, 0.6518, 0.4824, 0.6469, 0.4482, 0.6469, 0.2754, 0.6518, 0.2754, 0.6518, 0.4482, 0.5421, 0.4482, 0.5421, 0.2754, 0.5476, 0.2754, 0.5476, 0.4482, 0.5421, 0.4824, 0.5421, 0.4482, 0.5476, 0.4482, 0.5476, 0.4824, 0.871, 0.207, 0.871, 0.03413, 0.8765, 0.03413, 0.8765, 0.207, 0.871, 0.236, 0.871, 0.207, 0.8765, 0.207, 0.8765, 0.236, 0.4091, 0.5546, 0.4091, 0.5641, 0.4026, 0.5641, 0.4026, 0.5546, 0.3724, 0.5587, 0.3658, 0.5587, 0.3658, 0.5543, 0.3354, 0.4586, 0.3354, 0.4636, 0.3289, 0.4636, 0.3289, 0.4586, 0.871, 0.03413, 0.871, 1.215e-08, 0.8765, 1.215e-08, 0.8765, 0.03413, 0.8849, 0.8273, 0.9863, 0.8273, 0.9863, 0.8323, 0.8849, 0.8323, 0.6518, 0.4034, 0.6518, 0.3459, 0.6609, 0.3459, 0.6609, 0.3991, 0.8835, 0.3412, 0.871, 0.3412, 0.871, 0.3362, 0.8835, 0.3362, 0.6518, 0.3128, 0.6518, 0.3078, 0.6609, 0.3078, 0.6609, 0.3128, 0.7524, 0.7235, 0.7565, 0.7235, 0.7565, 0.7279, 0.7524, 0.7279, 0.5421, 0.2464, 0.5421, 0.2413, 0.5476, 0.2413, 0.5476, 0.2464, 0.871, 0.1038, 0.871, 0.1088, 0.6518, 0.1088, 0.6518, 0.1038, 0.9961, 0.3362, 0.9961, 0.3267, 1.0, 0.3267, 1.0, 0.3362, 0.2183, 0.09265, 0.2183, 0.1028, 0.2142, 0.1028, 0.2142, 0.09265, 0.4091, 0.5309, 0.4091, 0.5546, 0.4026, 0.5546, 0.4026, 0.5309, 0.5476, 0.4482, 0.5476, 0.2754, 0.558, 0.2754, 0.558, 0.4482, 0.5476, 0.4824, 0.5476, 0.4482, 0.558, 0.4482, 0.558, 0.4824, 0.8765, 0.236, 0.8765, 0.207, 0.8869, 0.207, 0.8869, 0.236, 0.3354, 0.4636, 0.3354, 0.4732, 0.3289, 0.4732, 0.3289, 0.4636, 0.8765, 0.03413, 0.8765, 1.215e-08, 0.8869, 1.215e-08, 0.8869, 0.03413, 0.8849, 0.8323, 0.9863, 0.8323, 0.9863, 0.8418, 0.8849, 0.8418, 0.3724, 0.4636, 0.3724, 0.4732, 0.3657, 0.4732, 0.3657, 0.4636, 0.8835, 0.3362, 0.871, 0.3362, 0.871, 0.3267, 0.8835, 0.3267, 1.331e-08, 0.6815, 1.331e-08, 0.6578, 0.009174, 0.6578, 0.009174, 0.6815, 0.0, 0.691, 1.331e-08, 0.6815, 0.009174, 0.6815, 0.009174, 0.691, 0.5476, 0.2464, 0.5476, 0.2413, 0.558, 0.2413, 0.558, 0.2464, 0.871, 0.1088, 0.871, 0.1184, 0.6518, 0.1184, 0.6518, 0.1088, 0.6518, 0.304, 0.6609, 0.304, 0.6609, 0.3078, 0.6518, 0.3078, 0.8946, 0.3362, 0.8835, 0.3362, 0.8835, 0.3267, 0.8946, 0.3267, 0.8612, 0.8323, 0.8737, 0.8323, 0.8737, 0.8418, 0.8612, 0.8418, 0.8946, 0.3412, 0.8835, 0.3412, 0.8835, 0.3362, 0.8946, 0.3362, 0.8612, 0.8273, 0.8737, 0.8273, 0.8737, 0.8323, 0.8612, 0.8323, 0.4091, 0.3764, 0.4091, 0.3662, 0.4157, 0.3662, 0.4157, 0.3764, 0.7524, 0.6894, 0.7565, 0.6894, 0.7565, 0.7235, 0.7524, 0.7235, 0.8612, 0.9229, 0.8737, 0.9229, 0.8737, 0.9274, 0.8612, 0.9274, 0.8849, 0.8273, 0.8849, 0.8236, 0.9863, 0.8236, 0.9863, 0.8273, 0.8946, 0.2456, 0.8835, 0.2456, 0.8835, 0.2411, 0.8946, 0.2411, 0.4272, 0.355, 0.4272, 0.3664, 0.4224, 0.3664, 0.4224, 0.3548, 0.9961, 0.2456, 0.8946, 0.2456, 0.8946, 0.2411, 0.9961, 0.2411, 0.6518, 0.1038, 0.6518, 0.1001, 0.871, 0.1001, 0.871, 0.1038, 0.4091, 0.469, 0.4091, 0.3764, 0.4157, 0.3764, 0.4157, 0.469, 0.9961, 0.3412, 0.8946, 0.3412, 0.8946, 0.3362, 0.9961, 0.3362, 0.9961, 0.3362, 0.8946, 0.3362, 0.8946, 0.3267, 0.9961, 0.3267, 0.8737, 0.9229, 0.8849, 0.9229, 0.8849, 0.9274, 0.8737, 0.9274, 0.9961, 0.3267, 0.8946, 0.3267, 0.8946, 0.303, 0.9961, 0.303, 0.8946, 0.3267, 0.8835, 0.3267, 0.8835, 0.303, 0.8946, 0.303, 0.8612, 0.8418, 0.8737, 0.8418, 0.8737, 0.8655, 0.8612, 0.8655, 0.4091, 0.4735, 0.4091, 0.5309, 0.4026, 0.5309, 0.4026, 0.4735, 0.3724, 0.4586, 0.3724, 0.4636, 0.3657, 0.4636, 0.3657, 0.4586, 0.558, 0.4482, 0.558, 0.2754, 0.5839, 0.2754, 0.5839, 0.4482, 0.558, 0.4824, 0.558, 0.4482, 0.5839, 0.4482, 0.5839, 0.4824, 0.8869, 0.207, 0.8869, 0.03413, 0.9128, 0.03413, 0.9128, 0.207, 0.8869, 0.236, 0.8869, 0.207, 0.9128, 0.207, 0.9128, 0.236, 0.3354, 0.4732, 0.3354, 0.4968, 0.3289, 0.4968, 0.3289, 0.4732, 0.8869, 0.03413, 0.8869, 1.215e-08, 0.9128, 1.215e-08, 0.9128, 0.03413, 0.8849, 0.8418, 0.9863, 0.8418, 0.9863, 0.8655, 0.8849, 0.8655, 0.871, 0.4078, 0.6518, 0.4078, 0.6609, 0.4034, 0.871, 0.4034, 0.8835, 0.3267, 0.871, 0.3267, 0.871, 0.303, 0.8835, 0.303, 0.3724, 0.4732, 0.3724, 0.4968, 0.3657, 0.4968, 0.3657, 0.4732, 0.558, 0.2464, 0.558, 0.2413, 0.5839, 0.2413, 0.5839, 0.2464, 0.871, 0.1184, 0.871, 0.142, 0.6518, 0.142, 0.6518, 0.1184, 0.3987, 0.4592, 0.3987, 0.4542, 0.4026, 0.4542, 0.4026, 0.4592, 0.3354, 0.4732, 0.3395, 0.4732, 0.3395, 0.4968, 0.3354, 0.4968, 0.7728, 0.9281, 0.6713, 0.9281, 0.6713, 0.7279, 0.7728, 0.7279, 0.6713, 0.9281, 0.6602, 0.9281, 0.6602, 0.7279, 0.6713, 0.7279, 0.3354, 0.4636, 0.3395, 0.4636, 0.3395, 0.4732, 0.3354, 0.4732, 0.3354, 0.4586, 0.3395, 0.4586, 0.3395, 0.4636, 0.3354, 0.4636, 0.2193, 0.3889, 0.2193, 0.5618, 3.994e-08, 0.5618, 6.657e-09, 0.3889, 0.2193, 0.3548, 0.2193, 0.3889, 6.657e-09, 0.3889, 0.0, 0.3548, 0.5421, 0.4824, 0.538, 0.4824, 0.538, 0.4482, 0.5421, 0.4482, 0.4224, 0.4404, 0.4224, 0.4499, 0.4157, 0.4499, 0.4157, 0.4404, 0.6602, 0.9281, 0.6476, 0.9281, 0.6476, 0.7279, 0.6602, 0.7279, 0.2193, 0.5908, 0.2193, 0.5959, 3.994e-08, 0.5959, 3.994e-08, 0.5908, 0.2183, 0.1028, 0.2183, 0.1144, 0.2142, 0.1144, 0.2142, 0.1028, 3.994e-08, 0.6004, 3.994e-08, 0.5959, 0.009174, 0.6004, 0.009174, 0.6046, 0.3869, 0.4504, 0.3869, 0.4542, 0.3822, 0.4542, 0.3822, 0.4504, 0.3724, 0.5543, 0.3724, 0.5587, 0.3658, 0.5543, 0.3657, 0.55, 0.4224, 0.4167, 0.4224, 0.4404, 0.4157, 0.4404, 0.4157, 0.4167, 0.6518, 0.3223, 0.6518, 0.3128, 0.6609, 0.3128, 0.6609, 0.3223, 0.4158, 0.3548, 0.4224, 0.3548, 0.4157, 0.3593, 0.7524, 0.4875, 0.7565, 0.4875, 0.7565, 0.5165, 0.7524, 0.5165, 0.7469, 0.7279, 0.7469, 0.7236, 0.7524, 0.7235, 0.7524, 0.7279, 0.7365, 0.7279, 0.7365, 0.7236, 0.7469, 0.7236, 0.7469, 0.7279, 0.7106, 0.7279, 0.7106, 0.7236, 0.7365, 0.7236, 0.7365, 0.7279, 0.6523, 0.7279, 0.6523, 0.7236, 0.7106, 0.7236, 0.7106, 0.7279, 0.2143, 0.1187, 0.2142, 0.1144, 0.2183, 0.1144, 0.2183, 0.1187, 0.2183, 0.1187, 0.2183, 0.1144, 0.4284, 0.1144, 0.4284, 0.1187, 0.3869, 0.5456, 0.3822, 0.5456, 0.3822, 0.4924, 0.3869, 0.4924, 0.3869, 0.4924, 0.3822, 0.4924, 0.3822, 0.4687, 0.3869, 0.4687, 0.3869, 0.4687, 0.3822, 0.4687, 0.3822, 0.4592, 0.3869, 0.4592, 0.3869, 0.4592, 0.3822, 0.4592, 0.3822, 0.4542, 0.3869, 0.4542, 0.5421, 0.2464, 0.538, 0.2464, 0.538, 0.2413, 0.5421, 0.2413, 0.4284, 0.2411, 0.4284, 0.207, 0.4333, 0.207, 0.4333, 0.2413, 0.2193, 0.6303, 0.2193, 0.5962, 0.2242, 0.5961, 0.2242, 0.6303, 0.4284, 0.207, 0.4284, 0.03413, 0.4333, 0.03413, 0.4333, 0.207, 0.2193, 0.8032, 0.2193, 0.6303, 0.2242, 0.6303, 0.2242, 0.8032, 0.2193, 0.5618, 0.2193, 0.5908, 3.994e-08, 0.5908, 3.994e-08, 0.5618, 0.558, 0.2754, 0.558, 0.2464, 0.5839, 0.2464, 0.5839, 0.2754, 0.5476, 0.2754, 0.5476, 0.2464, 0.558, 0.2464, 0.558, 0.2754, 0.5421, 0.2754, 0.5421, 0.2464, 0.5476, 0.2464, 0.5476, 0.2754, 0.5421, 0.4482, 0.538, 0.4482, 0.538, 0.2754, 0.5421, 0.2754, 0.6469, 0.2754, 0.6469, 0.2464, 0.6518, 0.2464, 0.6518, 0.2754, 0.8869, 0.2411, 0.8869, 0.236, 0.9128, 0.236, 0.9128, 0.2411, 0.8765, 0.2411, 0.8765, 0.236, 0.8869, 0.236, 0.8869, 0.2411, 0.871, 0.2411, 0.871, 0.236, 0.8765, 0.236, 0.8765, 0.2411, 0.3461, 0.3548, 0.3461, 0.3599, 0.3395, 0.3599, 0.3395, 0.3548, 0.8612, 0.8273, 0.8612, 0.8236, 0.8737, 0.8236, 0.8737, 0.8273, 0.9757, 0.2411, 0.9757, 0.236, 0.9806, 0.236, 0.9806, 0.2411, 0.3592, 0.5618, 0.3592, 0.5908, 0.3526, 0.5908, 0.3526, 0.5618, 0.9128, 0.2411, 0.9128, 0.236, 0.9757, 0.236, 0.9757, 0.2411, 0.5839, 0.2754, 0.5839, 0.2464, 0.6469, 0.2464, 0.6469, 0.2754, 0.3869, 0.5498, 0.3822, 0.5498, 0.3822, 0.5456, 0.3869, 0.5456, 0.6476, 0.7279, 0.6476, 0.7236, 0.6523, 0.7236, 0.6523, 0.7279, 0.3724, 0.4968, 0.3724, 0.5543, 0.3657, 0.55, 0.3657, 0.4968, 1.331e-08, 0.6578, 3.994e-08, 0.6004, 0.009174, 0.6046, 0.009174, 0.6578, 0.3354, 0.4968, 0.3395, 0.4968, 0.3395, 0.5543, 0.3354, 0.5543, 0.4091, 0.469, 0.4091, 0.4735, 0.4026, 0.4735, 0.4026, 0.469, 0.8737, 0.8655, 0.8849, 0.8655, 0.8849, 0.9229, 0.8737, 0.9229, 0.9961, 0.303, 0.8946, 0.303, 0.8946, 0.2456, 0.9961, 0.2456, 0.8946, 0.303, 0.8835, 0.303, 0.8835, 0.2456, 0.8946, 0.2456, 0.8612, 0.8655, 0.8737, 0.8655, 0.8737, 0.9229, 0.8612, 0.9229, 0.6518, 0.4078, 0.6518, 0.4034, 0.6609, 0.3991, 0.6609, 0.4034, 0.5839, 0.4482, 0.5839, 0.2754, 0.6469, 0.2754, 0.6469, 0.4482, 0.5839, 0.4824, 0.5839, 0.4482, 0.6469, 0.4482, 0.6469, 0.4824, 0.9128, 0.207, 0.9128, 0.03413, 0.9757, 0.03413, 0.9757, 0.207, 0.9128, 0.236, 0.9128, 0.207, 0.9757, 0.207, 0.9757, 0.236, 0.3354, 0.4968, 0.3354, 0.5543, 0.3289, 0.5543, 0.3289, 0.4968, 0.9128, 0.03413, 0.9128, 1.215e-08, 0.9757, 6.077e-09, 0.9757, 0.03413, 0.8849, 0.8655, 0.9863, 0.8655, 0.9863, 0.9229, 0.8849, 0.9229, 0.8835, 0.303, 0.871, 0.303, 0.871, 0.2456, 0.8835, 0.2456, 0.4224, 0.3548, 0.4224, 0.3593, 0.4157, 0.3635, 0.4157, 0.3593, 0.5839, 0.2464, 0.5839, 0.2413, 0.6469, 0.2413, 0.6469, 0.2464, 0.871, 0.142, 0.871, 0.1995, 0.6518, 0.1995, 0.6518, 0.142, 0.2193, 0.8322, 0.2193, 0.8032, 0.2242, 0.8032, 0.2242, 0.8322, 0.4284, 0.03413, 0.4284, 0.005119, 0.4333, 0.005119, 0.4333, 0.03413, 0.5325, 1.215e-08, 0.538, 1.215e-08, 0.538, 0.005119, 0.5325, 0.005119, 0.391, 0.4504, 0.391, 0.4542, 0.3869, 0.4542, 0.3869, 0.4504, 0.2871, 0.8373, 0.2242, 0.8373, 0.2242, 0.8322, 0.2871, 0.8322, 0.4962, 1.215e-08, 0.5221, 1.215e-08, 0.5221, 0.005119, 0.4962, 0.005119, 0.3234, 0.8373, 0.313, 0.8373, 0.313, 0.8322, 0.3234, 0.8322, 0.4333, 4.862e-08, 0.4962, 1.215e-08, 0.4962, 0.005119, 0.4333, 0.005119, 0.5221, 1.215e-08, 0.5325, 1.215e-08, 0.5325, 0.005119, 0.5221, 0.005119, 0.313, 0.8373, 0.2871, 0.8373, 0.2871, 0.8322, 0.313, 0.8322, 0.3289, 0.8373, 0.3234, 0.8373, 0.3234, 0.8322, 0.3289, 0.8322, 0.2193, 0.8322, 0.2242, 0.8322, 0.2242, 0.8373, 0.2193, 0.8373, 0.4284, 4.862e-08, 0.4333, 4.862e-08, 0.4333, 0.005119, 0.4284, 0.005119, 0.5372, 0.9237, 0.5331, 0.9237, 0.5331, 0.7235, 0.5372, 0.7235, 0.3869, 0.4592, 0.3869, 0.4542, 0.391, 0.4542, 0.391, 0.4592, 0.391, 0.4592, 0.391, 0.4687, 0.3869, 0.4687, 0.3869, 0.4592, 0.3869, 0.4924, 0.3869, 0.4687, 0.391, 0.4687, 0.391, 0.4924, 0.391, 0.4924, 0.391, 0.5498, 0.3869, 0.5498, 0.3869, 0.4924, 0.2142, 0.1529, 0.2183, 0.1529, 0.2183, 0.3258, 0.2142, 0.3258, 0.2142, 0.3258, 0.2183, 0.3258, 0.2183, 0.3548, 0.2142, 0.3548, 0.2183, 0.1187, 0.2183, 0.1529, 0.2142, 0.1529, 0.2143, 0.1187, 0.2183, 0.0, 0.2183, 0.09265, 0.2142, 0.09265, 0.2142, 0.0, 0.4272, 0.5618, 0.4272, 0.572, 0.4224, 0.572, 0.4224, 0.5618, 0.4272, 0.3664, 0.4272, 0.3765, 0.4224, 0.3765, 0.4224, 0.3664, 0.4272, 0.3765, 0.4272, 0.4692, 0.4224, 0.4692, 0.4224, 0.3765, 0.4272, 0.572, 0.4272, 0.5834, 0.4224, 0.5835, 0.4224, 0.572, 0.4272, 0.4692, 0.4272, 0.5618, 0.4224, 0.5618, 0.4224, 0.4692, 0.7524, 0.4824, 0.7565, 0.4824, 0.7565, 0.4875, 0.7524, 0.4875, 0.5372, 0.9237, 0.5372, 0.7235, 0.5427, 0.7235, 0.5427, 0.9237, 0.5427, 0.9237, 0.5427, 0.7235, 0.5531, 0.7235, 0.5531, 0.9237, 0.5531, 0.9237, 0.5531, 0.7235, 0.5791, 0.7235, 0.5791, 0.9237, 0.5791, 0.9237, 0.5791, 0.7235, 0.642, 0.7235, 0.642, 0.9237, 0.391, 0.555, 0.391, 0.3548, 0.3948, 0.3548, 0.3948, 0.555, 0.3987, 0.4924, 0.3987, 0.4687, 0.4026, 0.4687, 0.4026, 0.4924, 0.3987, 0.5498, 0.3987, 0.4924, 0.4026, 0.4924, 0.4026, 0.5498, 0.3987, 0.4687, 0.3987, 0.4592, 0.4026, 0.4592, 0.4026, 0.4687, 0.9961, 0.3412, 0.9961, 0.3362, 1.0, 0.3362, 1.0, 0.3412, 0.9961, 0.303, 0.9961, 0.2456, 1.0, 0.2456, 1.0, 0.303, 0.9961, 0.3267, 0.9961, 0.303, 1.0, 0.303, 1.0, 0.3267, 0.3773, 0.3548, 0.3822, 0.3548, 0.3822, 0.555, 0.3773, 0.555, 0.871, 0.004463, 0.6518, 0.004463, 0.6518, 1.215e-08, 0.871, 0.0, 0.4333, 0.2464, 0.4284, 0.2464, 0.4284, 0.2413, 0.4333, 0.2413, 0.4157, 0.5499, 0.4224, 0.5499, 0.4222, 0.555, 0.4157, 0.555, 0.3526, 0.3889, 0.3461, 0.3889, 0.3461, 0.3548, 0.3526, 0.3548, 0.0, 0.6997, 0.009174, 0.6997, 0.009174, 0.7048, 0.0, 0.7048, 0.4157, 0.4593, 0.4224, 0.4636, 0.4224, 0.5168, 0.4157, 0.5168, 0.8835, 0.4406, 0.8835, 0.445, 0.871, 0.445, 0.871, 0.4406, 2.663e-08, 0.7998, 0.009174, 0.7954, 0.2193, 0.7954, 0.2193, 0.7998, 0.8849, 0.7279, 0.8849, 0.7235, 0.9863, 0.7235, 0.9863, 0.7279, 0.8661, 0.5165, 0.8612, 0.5165, 0.8612, 0.4824, 0.8661, 0.4824, 0.3354, 0.3593, 0.3289, 0.3593, 0.3289, 0.3548, 0.3354, 0.3548, 0.4091, 0.3662, 0.4026, 0.3662, 0.4026, 0.3548, 0.4091, 0.3548, 0.3657, 0.3599, 0.3592, 0.3599, 0.3592, 0.3548, 0.3657, 0.3548, 0.6518, 0.2658, 0.6609, 0.2658, 0.6609, 0.2895, 0.6518, 0.2895, 0.4157, 0.474, 0.4091, 0.474, 0.4091, 0.469, 0.4157, 0.469, 0.3657, 0.5959, 0.3592, 0.5959, 0.3592, 0.5618, 0.3657, 0.5618, 0.3657, 0.5618, 0.3592, 0.5618, 0.3592, 0.3889, 0.3657, 0.3889, 0.8661, 0.7184, 0.8612, 0.7184, 0.8612, 0.6894, 0.8661, 0.6894, 0.8661, 0.6894, 0.8612, 0.6894, 0.8612, 0.5165, 0.8661, 0.5165, 0.3526, 0.5908, 0.3461, 0.5908, 0.3461, 0.5618, 0.3526, 0.5618, 0.3526, 0.5618, 0.3461, 0.5618, 0.3461, 0.3889, 0.3526, 0.3889, 0.4333, 0.4824, 0.4284, 0.4824, 0.4284, 0.4482, 0.4333, 0.4482, 0.4333, 0.4482, 0.4284, 0.4482, 0.4284, 0.2754, 0.4333, 0.2754, 0.538, 0.4482, 0.5325, 0.4482, 0.5325, 0.2754, 0.538, 0.2754, 0.538, 0.4824, 0.5325, 0.4824, 0.5325, 0.4482, 0.538, 0.4482, 0.9709, 0.6894, 0.9654, 0.6894, 0.9654, 0.5165, 0.9709, 0.5165, 0.9709, 0.7184, 0.9654, 0.7184, 0.9654, 0.6894, 0.9709, 0.6894, 0.4157, 0.4835, 0.4091, 0.4835, 0.4091, 0.474, 0.4157, 0.474, 0.3724, 0.3548, 0.3658, 0.3593, 0.3658, 0.3548, 0.3354, 0.4549, 0.3289, 0.4549, 0.3289, 0.4499, 0.3354, 0.4499, 0.9709, 0.5165, 0.9654, 0.5165, 0.9654, 0.4824, 0.9709, 0.4824, 0.8849, 0.8236, 0.8849, 0.8186, 0.9863, 0.8186, 0.9863, 0.8236, 0.6518, 0.2084, 0.6609, 0.2126, 0.6609, 0.2658, 0.6518, 0.2658, 0.8835, 0.345, 0.8835, 0.35, 0.871, 0.35, 0.871, 0.345, 0.6518, 0.299, 0.6609, 0.299, 0.6609, 0.304, 0.6518, 0.304, 0.538, 0.2464, 0.5325, 0.2464, 0.5325, 0.2413, 0.538, 0.2413, 0.871, 0.1001, 0.6518, 0.1001, 0.6518, 0.09507, 0.871, 0.09507, 0.9961, 0.35, 1.0, 0.35, 1.0, 0.3595, 0.9961, 0.3595, 0.2101, 0.09265, 0.2142, 0.09265, 0.2142, 0.1028, 0.2101, 0.1028, 0.4157, 0.5072, 0.4091, 0.5072, 0.4091, 0.4835, 0.4157, 0.4835, 0.5325, 0.4482, 0.5221, 0.4482, 0.5221, 0.2754, 0.5325, 0.2754, 0.5325, 0.4824, 0.5221, 0.4824, 0.5221, 0.4482, 0.5325, 0.4482, 0.9654, 0.7184, 0.955, 0.7184, 0.955, 0.6894, 0.9654, 0.6894, 0.3354, 0.4499, 0.3289, 0.4499, 0.3289, 0.4404, 0.3354, 0.4404, 0.9654, 0.5165, 0.955, 0.5165, 0.955, 0.4824, 0.9654, 0.4824, 0.8849, 0.8186, 0.8849, 0.809, 0.9863, 0.809, 0.9863, 0.8186, 0.3724, 0.4499, 0.3657, 0.4499, 0.3657, 0.4404, 0.3724, 0.4404, 0.8835, 0.35, 0.8835, 0.3595, 0.871, 0.3595, 0.871, 0.35, 1.331e-08, 0.7143, 0.009174, 0.7143, 0.009174, 0.7379, 1.331e-08, 0.7379, 0.0, 0.7048, 0.009174, 0.7048, 0.009174, 0.7143, 1.331e-08, 0.7143, 0.5325, 0.2464, 0.5221, 0.2464, 0.5221, 0.2413, 0.5325, 0.2413, 0.871, 0.09507, 0.6518, 0.09507, 0.6518, 0.08557, 0.871, 0.08557, 0.8946, 0.35, 0.8946, 0.3595, 0.8835, 0.3595, 0.8835, 0.35, 0.8612, 0.8186, 0.8612, 0.809, 0.8737, 0.809, 0.8737, 0.8186, 0.8946, 0.345, 0.8946, 0.35, 0.8835, 0.35, 0.8835, 0.345, 0.8612, 0.8236, 0.8612, 0.8186, 0.8737, 0.8186, 0.8737, 0.8236, 0.4091, 0.3764, 0.4026, 0.3764, 0.4026, 0.3662, 0.4091, 0.3662, 0.8612, 0.7279, 0.8612, 0.7235, 0.8737, 0.7235, 0.8737, 0.7279, 0.8946, 0.4406, 0.8946, 0.445, 0.8835, 0.445, 0.8835, 0.4406, 0.4157, 0.5551, 0.4206, 0.555, 0.4206, 0.5665, 0.4157, 0.5665, 0.9961, 0.4406, 0.9961, 0.445, 0.8946, 0.445, 0.8946, 0.4406, 0.4091, 0.469, 0.4026, 0.469, 0.4026, 0.3764, 0.4091, 0.3764, 0.9961, 0.345, 0.9961, 0.35, 0.8946, 0.35, 0.8946, 0.345, 0.9961, 0.35, 0.9961, 0.3595, 0.8946, 0.3595, 0.8946, 0.35, 0.8737, 0.7279, 0.8737, 0.7235, 0.8849, 0.7235, 0.8849, 0.7279, 0.9961, 0.3595, 0.9961, 0.3831, 0.8946, 0.3831, 0.8946, 0.3595, 0.8946, 0.3595, 0.8946, 0.3831, 0.8835, 0.3831, 0.8835, 0.3595, 0.8612, 0.809, 0.8612, 0.7854, 0.8737, 0.7854, 0.8737, 0.809, 0.4157, 0.5646, 0.4091, 0.5646, 0.4091, 0.5072, 0.4157, 0.5072, 0.3724, 0.4549, 0.3657, 0.4549, 0.3657, 0.4499, 0.3724, 0.4499, 0.5221, 0.4482, 0.4962, 0.4482, 0.4962, 0.2754, 0.5221, 0.2754, 0.5221, 0.4824, 0.4962, 0.4824, 0.4962, 0.4482, 0.5221, 0.4482, 0.955, 0.6894, 0.929, 0.6894, 0.929, 0.5165, 0.955, 0.5165, 0.955, 0.7184, 0.929, 0.7184, 0.929, 0.6894, 0.955, 0.6894, 0.3354, 0.4404, 0.3289, 0.4404, 0.3289, 0.4167, 0.3354, 0.4167, 0.955, 0.5165, 0.929, 0.5165, 0.929, 0.4824, 0.955, 0.4824, 0.8849, 0.809, 0.8849, 0.7854, 0.9863, 0.7854, 0.9863, 0.809, 0.871, 0.2039, 0.871, 0.2084, 0.6609, 0.2084, 0.6518, 0.2039, 0.8835, 0.3595, 0.8835, 0.3831, 0.871, 0.3831, 0.871, 0.3595, 0.3724, 0.4404, 0.3657, 0.4404, 0.3657, 0.4167, 0.3724, 0.4167, 0.5221, 0.2464, 0.4962, 0.2464, 0.4962, 0.2413, 0.5221, 0.2413, 0.871, 0.08557, 0.6518, 0.08557, 0.6518, 0.0619, 0.871, 0.0619, 0.3987, 0.4454, 0.4026, 0.4454, 0.4026, 0.4504, 0.3987, 0.4504, 0.3354, 0.4404, 0.3354, 0.4167, 0.3395, 0.4167, 0.3395, 0.4404, 0.1251, 0.7998, 0.1251, 1.0, 0.02362, 1.0, 0.02362, 0.7998, 0.02362, 0.7998, 0.02362, 1.0, 0.01251, 1.0, 0.01251, 0.7998, 0.3354, 0.4499, 0.3354, 0.4404, 0.3395, 0.4404, 0.3395, 0.4499, 0.3354, 0.4549, 0.3354, 0.4499, 0.3395, 0.4499, 0.3395, 0.4549, 0.6476, 0.6894, 0.4284, 0.6894, 0.4284, 0.5165, 0.6476, 0.5165, 0.6476, 0.7235, 0.4284, 0.7235, 0.4284, 0.6894, 0.6476, 0.6894, 0.4157, 0.5404, 0.4224, 0.5404, 0.4224, 0.5499, 0.4157, 0.5499, 0.01251, 0.7998, 0.01251, 1.0, 2.663e-08, 1.0, 0.0, 0.7998, 0.6476, 0.4875, 0.4284, 0.4875, 0.4284, 0.4824, 0.6476, 0.4824, 0.2101, 0.1028, 0.2142, 0.1028, 0.2142, 0.1144, 0.2101, 0.1144, 2.663e-08, 0.7954, 0.009174, 0.7911, 0.009174, 0.7954, 2.663e-08, 0.7998, 0.3724, 0.3593, 0.3657, 0.3635, 0.3658, 0.3593, 0.3724, 0.3548, 0.4157, 0.5168, 0.4224, 0.5168, 0.4224, 0.5404, 0.4157, 0.5404, 0.6518, 0.2895, 0.6609, 0.2895, 0.6609, 0.299, 0.6518, 0.299, 0.4222, 0.4549, 0.4224, 0.4593, 0.4157, 0.4549, 0.762, 0.7279, 0.7565, 0.7279, 0.7565, 0.7235, 0.762, 0.7236, 0.7724, 0.7279, 0.762, 0.7279, 0.762, 0.7236, 0.7724, 0.7236, 0.7983, 0.7279, 0.7724, 0.7279, 0.7724, 0.7236, 0.7983, 0.7236, 0.8566, 0.7279, 0.7983, 0.7279, 0.7983, 0.7236, 0.8566, 0.7236, 0.2141, 0.1187, 0.2101, 0.1187, 0.2101, 0.1144, 0.2142, 0.1144, 0.2101, 0.1187, 1.331e-08, 0.1187, 0.0, 0.1144, 0.2101, 0.1144, 0.3869, 0.359, 0.3869, 0.4122, 0.3822, 0.4122, 0.3822, 0.359, 0.3869, 0.4122, 0.3869, 0.4359, 0.3822, 0.4359, 0.3822, 0.4122, 0.3869, 0.4359, 0.3869, 0.4454, 0.3822, 0.4454, 0.3822, 0.4359, 0.3869, 0.4454, 0.3869, 0.4504, 0.3822, 0.4504, 0.3822, 0.4454, 0.6518, 0.2411, 0.6469, 0.2413, 0.6469, 0.207, 0.6518, 0.207, 0.3289, 0.3891, 0.324, 0.3891, 0.324, 0.3548, 0.3289, 0.355, 0.6518, 0.207, 0.6469, 0.207, 0.6469, 0.03413, 0.6518, 0.03413, 0.3289, 0.5619, 0.324, 0.5619, 0.324, 0.3891, 0.3289, 0.3891, 0.6476, 0.5165, 0.4284, 0.5165, 0.4284, 0.4875, 0.6476, 0.4875, 0.5221, 0.2754, 0.4962, 0.2754, 0.4962, 0.2464, 0.5221, 0.2464, 0.5325, 0.2754, 0.5221, 0.2754, 0.5221, 0.2464, 0.5325, 0.2464, 0.538, 0.2754, 0.5325, 0.2754, 0.5325, 0.2464, 0.538, 0.2464, 0.4333, 0.2754, 0.4284, 0.2754, 0.4284, 0.2464, 0.4333, 0.2464, 0.955, 0.7235, 0.929, 0.7235, 0.929, 0.7184, 0.955, 0.7184, 0.9654, 0.7235, 0.955, 0.7235, 0.955, 0.7184, 0.9654, 0.7184, 0.9709, 0.7235, 0.9654, 0.7235, 0.9654, 0.7184, 0.9709, 0.7184, 0.3526, 0.5959, 0.3461, 0.5959, 0.3461, 0.5908, 0.3526, 0.5908, 0.8661, 0.7235, 0.8612, 0.7235, 0.8612, 0.7184, 0.8661, 0.7184, 0.3657, 0.3889, 0.3592, 0.3889, 0.3592, 0.3599, 0.3657, 0.3599, 0.929, 0.7235, 0.8661, 0.7235, 0.8661, 0.7184, 0.929, 0.7184, 0.4962, 0.2754, 0.4333, 0.2754, 0.4333, 0.2464, 0.4962, 0.2464, 0.3869, 0.3548, 0.3869, 0.359, 0.3822, 0.359, 0.3822, 0.3548, 0.8612, 0.7279, 0.8566, 0.7279, 0.8566, 0.7236, 0.8612, 0.7236, 0.3724, 0.4167, 0.3657, 0.4167, 0.3657, 0.3635, 0.3724, 0.3593, 1.331e-08, 0.7379, 0.009174, 0.7379, 0.009174, 0.7911, 2.663e-08, 0.7954, 0.3354, 0.4167, 0.3354, 0.3593, 0.3395, 0.3593, 0.3395, 0.4167, 0.4157, 0.5691, 0.4091, 0.5691, 0.4091, 0.5646, 0.4157, 0.5646, 0.8737, 0.7854, 0.8737, 0.7279, 0.8849, 0.7279, 0.8849, 0.7854, 0.9961, 0.3831, 0.9961, 0.4406, 0.8946, 0.4406, 0.8946, 0.3831, 0.8946, 0.3831, 0.8946, 0.4406, 0.8835, 0.4406, 0.8835, 0.3831, 0.8612, 0.7854, 0.8612, 0.7279, 0.8737, 0.7279, 0.8737, 0.7854, 0.6518, 0.2039, 0.6609, 0.2084, 0.6609, 0.2126, 0.6518, 0.2084, 0.4962, 0.4482, 0.4333, 0.4482, 0.4333, 0.2754, 0.4962, 0.2754, 0.4962, 0.4824, 0.4333, 0.4824, 0.4333, 0.4482, 0.4962, 0.4482, 0.929, 0.6894, 0.8661, 0.6894, 0.8661, 0.5165, 0.929, 0.5165, 0.929, 0.7184, 0.8661, 0.7184, 0.8661, 0.6894, 0.929, 0.6894, 0.3354, 0.4167, 0.3289, 0.4167, 0.3289, 0.3593, 0.3354, 0.3593, 0.929, 0.5165, 0.8661, 0.5165, 0.8661, 0.4824, 0.929, 0.4824, 0.8849, 0.7854, 0.8849, 0.7279, 0.9863, 0.7279, 0.9863, 0.7854, 0.8835, 0.3831, 0.8835, 0.4406, 0.871, 0.4406, 0.871, 0.3831, 0.4157, 0.4549, 0.4224, 0.4593, 0.4224, 0.4636, 0.4157, 0.4593, 0.4962, 0.2464, 0.4333, 0.2464, 0.4333, 0.2413, 0.4962, 0.2413, 0.871, 0.0619, 0.6518, 0.0619, 0.6518, 0.004463, 0.871, 0.004463, 0.3289, 0.5909, 0.324, 0.5909, 0.324, 0.5619, 0.3289, 0.5619, 0.6518, 0.03413, 0.6469, 0.03413, 0.6469, 0.005119, 0.6518, 0.005119, 0.5476, 1.215e-08, 0.5476, 0.005119, 0.5421, 0.005119, 0.5421, 1.215e-08, 0.2611, 0.5961, 0.2611, 0.5909, 0.324, 0.5909, 0.324, 0.5961, 0.5839, 1.215e-08, 0.5839, 0.005119, 0.558, 0.005119, 0.558, 1.215e-08, 0.2247, 0.5961, 0.2247, 0.5909, 0.2352, 0.5909, 0.2352, 0.5961, 0.6469, 0.0, 0.6469, 0.005119, 0.5839, 0.005119, 0.5839, 1.215e-08, 0.558, 1.215e-08, 0.558, 0.005119, 0.5476, 0.005119, 0.5476, 1.215e-08, 0.2352, 0.5961, 0.2352, 0.5909, 0.2611, 0.5909, 0.2611, 0.5961, 0.2193, 0.5961, 0.2193, 0.5909, 0.2247, 0.5909, 0.2247, 0.5961, 0.3289, 0.5909, 0.3289, 0.5961, 0.324, 0.5961, 0.324, 0.5909, 0.6518, 0.0, 0.6518, 0.005119, 0.6469, 0.005119, 0.6469, 0.0, 0.3869, 0.4454, 0.391, 0.4454, 0.391, 0.4504, 0.3869, 0.4504, 0.391, 0.4454, 0.3869, 0.4454, 0.3869, 0.4359, 0.391, 0.4359, 0.3869, 0.4122, 0.391, 0.4122, 0.391, 0.4359, 0.3869, 0.4359, 0.391, 0.4122, 0.3869, 0.4122, 0.3869, 0.3548, 0.391, 0.3548, 0.2142, 0.1529, 0.2142, 0.3258, 0.2101, 0.3258, 0.2101, 0.1529, 0.2142, 0.3258, 0.2142, 0.3548, 0.2101, 0.3548, 0.2101, 0.3258, 0.2101, 0.1187, 0.2141, 0.1187, 0.2142, 0.1529, 0.2101, 0.1529, 0.2101, 0.0, 0.2142, 0.0, 0.2142, 0.09265, 0.2101, 0.09265, 0.3871, 0.5715, 0.3822, 0.5715, 0.3822, 0.5614, 0.3871, 0.5614, 0.4157, 0.5665, 0.4206, 0.5665, 0.4206, 0.5767, 0.4157, 0.5767, 0.4157, 0.5767, 0.4206, 0.5767, 0.4206, 0.6693, 0.4157, 0.6693, 0.3871, 0.5614, 0.3822, 0.5614, 0.3822, 0.5498, 0.3871, 0.55, 0.3871, 0.6642, 0.3822, 0.6642, 0.3822, 0.5715, 0.3871, 0.5715, 0.5331, 0.9237, 0.5276, 0.9237, 0.5276, 0.7235, 0.5331, 0.7235, 0.5276, 0.9237, 0.5172, 0.9237, 0.5172, 0.7235, 0.5276, 0.7235, 0.5172, 0.9237, 0.4913, 0.9237, 0.4913, 0.7235, 0.5172, 0.7235, 0.4913, 0.9237, 0.4284, 0.9237, 0.4284, 0.7235, 0.4913, 0.7235, 0.3948, 0.3548, 0.3987, 0.3548, 0.3987, 0.555, 0.3948, 0.555, 0.3987, 0.4122, 0.4026, 0.4122, 0.4026, 0.4359, 0.3987, 0.4359, 0.3987, 0.3548, 0.4026, 0.3548, 0.4026, 0.4122, 0.3987, 0.4122, 0.3987, 0.4359, 0.4026, 0.4359, 0.4026, 0.4454, 0.3987, 0.4454, 0.9961, 0.345, 1.0, 0.345, 1.0, 0.35, 0.9961, 0.35, 0.9961, 0.3831, 1.0, 0.3831, 1.0, 0.4406, 0.9961, 0.4406, 0.9961, 0.3595, 1.0, 0.3595, 1.0, 0.3831, 0.9961, 0.3831, 0.9961, 0.3412, 0.9961, 0.345, 0.8946, 0.345, 0.8946, 0.3412])
me_cube.materials.append(mat_material)
me_cube.use_remesh_preserve_volume = False
me_cube.use_remesh_preserve_attributes = False
me_cube.use_mirror_vertex_groups = False
me_cube.update()

# ---- objects
ob_refrigerator = bpy.data.objects.new('Refrigerator', None)
ob_door_handle_2 = bpy.data.objects.new('Door Handle 2', me_cube_004)
ob_freezer_handle = bpy.data.objects.new('Freezer Handle', me_cube_003)
ob_door_handle_1 = bpy.data.objects.new('Door Handle 1', me_cube_001)
ob_base_refrigerator = bpy.data.objects.new('Base Refrigerator', me_cube)

# ---- transforms, parenting, visibility, modifiers, constraints
ob_refrigerator.location = (0.0, 0.0, 0.0)
ob_refrigerator.empty_image_offset = (0.0, 0.0)
ob_refrigerator.lineart.crease_threshold = 0.0
ob_door_handle_2.parent = ob_refrigerator
ob_door_handle_2.location = (0.1142, 1.119, 0.6531)
ob_door_handle_2.lock_rotations_4d = False
ob_door_handle_2.empty_display_type = 'ARROWS'
ob_door_handle_2.lineart.crease_threshold = 0.0
ob_freezer_handle.parent = ob_refrigerator
ob_freezer_handle.location = (1.853e-07, 1.059, -0.7569)
ob_freezer_handle.lock_rotations_4d = False
ob_freezer_handle.empty_display_type = 'ARROWS'
ob_freezer_handle.lineart.crease_threshold = 0.0
ob_door_handle_1.parent = ob_refrigerator
ob_door_handle_1.location = (-0.1142, 1.119, 0.6531)
ob_door_handle_1.lock_rotations_4d = False
ob_door_handle_1.empty_display_type = 'ARROWS'
ob_door_handle_1.lineart.crease_threshold = 0.0
ob_base_refrigerator.parent = ob_refrigerator
ob_base_refrigerator.location = (0.0, 0.0, 0.0)
ob_base_refrigerator.lock_rotations_4d = False
ob_base_refrigerator.empty_display_type = 'ARROWS'
ob_base_refrigerator.lineart.crease_threshold = 0.0

# ---- collection membership
col_collection_1.objects.link(ob_refrigerator)
col_collection_1.objects.link(ob_door_handle_2)
col_collection_1.objects.link(ob_freezer_handle)
col_collection_1.objects.link(ob_door_handle_1)
col_collection_1.objects.link(ob_base_refrigerator)

# ---- scene / render settings (as saved in the file)
scene.frame_start = 1; scene.frame_end = 250; scene.frame_set(1)
scene.render.engine = 'BLENDER_EEVEE_NEXT'
scene.render.resolution_percentage = 50
scene.render.dither_intensity = 0.0
scene.cycles.use_denoising = False
scene.cycles.samples = 128
scene.cycles.sampling_pattern = 'TABULATED_SOBOL'
scene.cycles.use_adaptive_sampling = False
scene.cycles.use_light_tree = False
scene.cycles.blur_glossy = 0.0
scene.cycles.sample_clamp_indirect = 0.0
scene.view_settings.view_transform = 'Standard'
bpy.context.view_layer.update()

# ---- added for rendering (the .blend has no active camera and no usable light): camera, sun
cam_auto = bpy.data.cameras.new('AutoCamera')
cam_auto.lens = 50.0
cam_auto.sensor_width = 36.0
cam_auto.clip_end = 1000.0
ob_auto_camera = bpy.data.objects.new('AutoCamera', cam_auto)
scene.collection.objects.link(ob_auto_camera)
ob_auto_camera.location = (4.28968, -5.05347, 3.41437)
ob_auto_camera.rotation_euler = (1.09748, -7.21219e-08, 0.694738)
scene.camera = ob_auto_camera
light_auto_sun = bpy.data.lights.new('AutoSun', 'SUN')
light_auto_sun.energy = 3.0
light_auto_sun.angle = 0.0523599
ob_auto_sun = bpy.data.objects.new('AutoSun', light_auto_sun)
scene.collection.objects.link(ob_auto_sun)
ob_auto_sun.rotation_euler = (0.872665, 0.174533, 0.523599)
bpy.context.view_layer.update()
